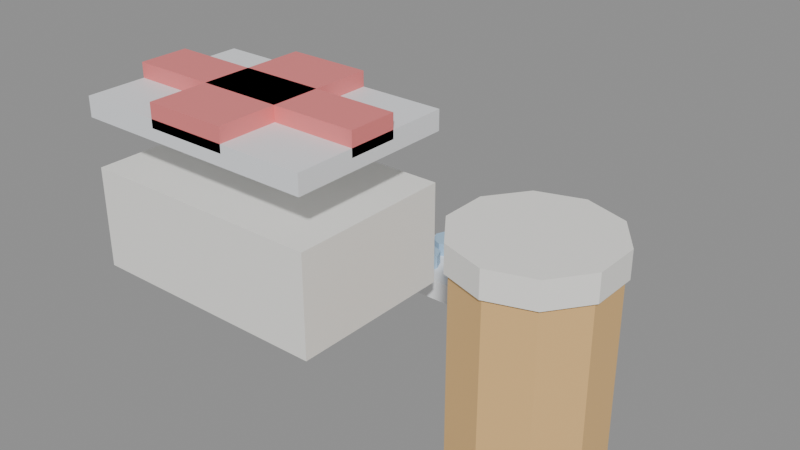 # Source: ACES_CAIXA_REMEDIOS_v01.blend  (saved by Blender 4.2.66; exported with 4.5.12 LTS)
import bpy
from mathutils import Matrix  # noqa: F401  (used for matrix-valued properties, if any)

bpy.ops.wm.read_factory_settings(use_empty=True)
scene = bpy.context.scene
scene.name = 'Scene'

# ---- materials (node trees are filled in below, after node groups)
mat_polyroom_pbr = bpy.data.materials.new('Polyroom_PBR')

# ---- material node trees
mat_polyroom_pbr.use_nodes = True; mat_polyroom_pbr.node_tree.nodes.clear()
_N = mat_polyroom_pbr.node_tree.nodes; _L = mat_polyroom_pbr.node_tree.links
n0 = _N.new('ShaderNodeOutputMaterial'); n0.name = 'Material Output'; n0.location = (300, 0)
n1 = _N.new('ShaderNodeBsdfPrincipled'); n1.name = 'Principled BSDF'; n1.location = (0, 0)
n2 = _N.new('ShaderNodeVertexColor'); n2.name = 'Color Attribute'; n2.location = (-300, 0)
n2.layer_name = 'Color'
_L.new(n2.outputs[0], n1.inputs[0])
_L.new(n1.outputs[0], n0.inputs[0])
n0.is_active_output = True

# ---- meshes
me_aces_caixa_remedios = bpy.data.meshes.new('ACES_CAIXA_REMEDIOS')
me_aces_caixa_remedios.from_pydata([(-0.142, -0.08075, 0.03), (-0.142, -0.08075, 0.09), (-0.142, 0.01925, 0.03), (-0.142, 0.01925, 0.09), (0.008028, -0.08075, 0.03), (0.008028, -0.08075, 0.09), (0.008028, 0.01925, 0.03), (0.008028, 0.01925, 0.09), (-0.143, -0.08175, 0.119), (-0.143, -0.08175, 0.131), (-0.143, 0.02025, 0.119), (-0.143, 0.02025, 0.131), (0.009028, -0.08175, 0.119), (0.009028, -0.08175, 0.131), (0.009028, 0.02025, 0.119), (0.009028, 0.02025, 0.131), (-0.09197, -0.08175, 0.126), (-0.09197, -0.08175, 0.14), (-0.09197, 0.02025, 0.126), (-0.09197, 0.02025, 0.14), (-0.04197, -0.08175, 0.126), (-0.04197, -0.08175, 0.14), (-0.04197, 0.02025, 0.126), (-0.04197, 0.02025, 0.14), (-0.143, -0.04575, 0.126), (-0.143, -0.04575, 0.14), (-0.143, -0.01575, 0.126), (-0.143, -0.01575, 0.14), (0.009028, -0.04575, 0.126), (0.009028, -0.04575, 0.14), (0.009028, -0.01575, 0.126), (0.009028, -0.01575, 0.14), (0.103, 0.00925, 0.0), (0.103, 0.00925, 0.1), (0.1265, 0.001611, 0.0), (0.1265, 0.001611, 0.1), (0.1411, -0.01839, 0.0), (0.1411, -0.01839, 0.1), (0.1411, -0.04311, 0.0), (0.1411, -0.04311, 0.1), (0.1265, -0.06311, 0.0), (0.1265, -0.06311, 0.1), (0.103, -0.07075, 0.0), (0.103, -0.07075, 0.1), (0.07952, -0.06311, 0.0), (0.07952, -0.06311, 0.1), (0.06499, -0.04311, 0.0), (0.06499, -0.04311, 0.1), (0.06499, -0.01839, 0.0), (0.06499, -0.01839, 0.1), (0.07952, 0.001611, 0.0), (0.07952, 0.001611, 0.1), (0.103, 0.01125, 0.0975), (0.103, 0.01125, 0.1125), (0.1277, 0.003229, 0.0975), (0.1277, 0.003229, 0.1125), (0.143, -0.01777, 0.0975), (0.143, -0.01777, 0.1125), (0.143, -0.04373, 0.0975), (0.143, -0.04373, 0.1125), (0.1277, -0.06473, 0.0975), (0.1277, -0.06473, 0.1125), (0.103, -0.07275, 0.0975), (0.103, -0.07275, 0.1125), (0.07834, -0.06473, 0.0975), (0.07834, -0.06473, 0.1125), (0.06308, -0.04373, 0.0975), (0.06308, -0.04373, 0.1125), (0.06308, -0.01777, 0.0975), (0.06308, -0.01777, 0.1125), (0.07834, 0.003229, 0.0975), (0.07834, 0.003229, 0.1125), (-0.04197, 0.03675, 0.006), (-0.04197, 0.03675, 0.018), (-0.04197, 0.08175, 0.006), (-0.04197, 0.08175, 0.018), (0.02803, 0.03675, 0.006), (0.02803, 0.03675, 0.018), (0.02803, 0.08175, 0.006), (0.02803, 0.08175, 0.018), (-0.02197, 0.05825, 0.018), (-0.02197, 0.05825, 0.026), (-0.01561, 0.05561, 0.018), (-0.01561, 0.05561, 0.026), (-0.01297, 0.04925, 0.018), (-0.01297, 0.04925, 0.026), (-0.01561, 0.04289, 0.018), (-0.01561, 0.04289, 0.026), (-0.02197, 0.04025, 0.018), (-0.02197, 0.04025, 0.026), (-0.02834, 0.04289, 0.018), (-0.02834, 0.04289, 0.026), (-0.03097, 0.04925, 0.018), (-0.03097, 0.04925, 0.026), (-0.02834, 0.05561, 0.018), (-0.02834, 0.05561, 0.026), (0.008028, 0.05825, 0.018), (0.008028, 0.05825, 0.026), (0.01439, 0.05561, 0.018), (0.01439, 0.05561, 0.026), (0.01703, 0.04925, 0.018), (0.01703, 0.04925, 0.026), (0.01439, 0.04289, 0.018), (0.01439, 0.04289, 0.026), (0.008028, 0.04025, 0.018), (0.008028, 0.04025, 0.026), (0.001664, 0.04289, 0.018), (0.001664, 0.04289, 0.026), (-0.0009722, 0.04925, 0.018), (-0.0009722, 0.04925, 0.026), (0.001664, 0.05561, 0.018), (0.001664, 0.05561, 0.026), (-0.02197, 0.08025, 0.018), (-0.02197, 0.08025, 0.026), (-0.01561, 0.07761, 0.018), (-0.01561, 0.07761, 0.026), (-0.01297, 0.07125, 0.018), (-0.01297, 0.07125, 0.026), (-0.01561, 0.06489, 0.018), (-0.01561, 0.06489, 0.026), (-0.02197, 0.06225, 0.018), (-0.02197, 0.06225, 0.026), (-0.02834, 0.06489, 0.018), (-0.02834, 0.06489, 0.026), (-0.03097, 0.07125, 0.018), (-0.03097, 0.07125, 0.026), (-0.02834, 0.07761, 0.018), (-0.02834, 0.07761, 0.026), (0.008028, 0.08025, 0.018), (0.008028, 0.08025, 0.026), (0.01439, 0.07761, 0.018), (0.01439, 0.07761, 0.026), (0.01703, 0.07125, 0.018), (0.01703, 0.07125, 0.026), (0.01439, 0.06489, 0.018), (0.01439, 0.06489, 0.026), (0.008028, 0.06225, 0.018), (0.008028, 0.06225, 0.026), (0.001664, 0.06489, 0.018), (0.001664, 0.06489, 0.026), (-0.0009722, 0.07125, 0.018), (-0.0009722, 0.07125, 0.026), (0.001664, 0.07761, 0.018), (0.001664, 0.07761, 0.026)], [], [(0, 1, 3, 2), (2, 3, 7, 6), (6, 7, 5, 4), (4, 5, 1, 0), (2, 6, 4, 0), (7, 3, 1, 5), (8, 9, 11, 10), (10, 11, 15, 14), (14, 15, 13, 12), (12, 13, 9, 8), (10, 14, 12, 8), (15, 11, 9, 13), (16, 17, 19, 18), (18, 19, 23, 22), (22, 23, 21, 20), (20, 21, 17, 16), (18, 22, 20, 16), (23, 19, 17, 21), (24, 25, 27, 26), (26, 27, 31, 30), (30, 31, 29, 28), (28, 29, 25, 24), (26, 30, 28, 24), (31, 27, 25, 29), (32, 33, 35, 34), (34, 35, 37, 36), (36, 37, 39, 38), (38, 39, 41, 40), (40, 41, 43, 42), (42, 43, 45, 44), (44, 45, 47, 46), (46, 47, 49, 48), (35, 33, 51, 49, 47, 45, 43, 41, 39, 37), (48, 49, 51, 50), (50, 51, 33, 32), (32, 34, 36, 38, 40, 42, 44, 46, 48, 50), (52, 53, 55, 54), (54, 55, 57, 56), (56, 57, 59, 58), (58, 59, 61, 60), (60, 61, 63, 62), (62, 63, 65, 64), (64, 65, 67, 66), (66, 67, 69, 68), (55, 53, 71, 69, 67, 65, 63, 61, 59, 57), (68, 69, 71, 70), (70, 71, 53, 52), (52, 54, 56, 58, 60, 62, 64, 66, 68, 70), (72, 73, 75, 74), (74, 75, 79, 78), (78, 79, 77, 76), (76, 77, 73, 72), (74, 78, 76, 72), (79, 75, 73, 77), (80, 81, 83, 82), (82, 83, 85, 84), (84, 85, 87, 86), (86, 87, 89, 88), (88, 89, 91, 90), (90, 91, 93, 92), (83, 81, 95, 93, 91, 89, 87, 85), (92, 93, 95, 94), (94, 95, 81, 80), (80, 82, 84, 86, 88, 90, 92, 94), (96, 97, 99, 98), (98, 99, 101, 100), (100, 101, 103, 102), (102, 103, 105, 104), (104, 105, 107, 106), (106, 107, 109, 108), (99, 97, 111, 109, 107, 105, 103, 101), (108, 109, 111, 110), (110, 111, 97, 96), (96, 98, 100, 102, 104, 106, 108, 110), (112, 113, 115, 114), (114, 115, 117, 116), (116, 117, 119, 118), (118, 119, 121, 120), (120, 121, 123, 122), (122, 123, 125, 124), (115, 113, 127, 125, 123, 121, 119, 117), (124, 125, 127, 126), (126, 127, 113, 112), (112, 114, 116, 118, 120, 122, 124, 126), (128, 129, 131, 130), (130, 131, 133, 132), (132, 133, 135, 134), (134, 135, 137, 136), (136, 137, 139, 138), (138, 139, 141, 140), (131, 129, 143, 141, 139, 137, 135, 133), (140, 141, 143, 142), (142, 143, 129, 128), (128, 130, 132, 134, 136, 138, 140, 142)])
_uv = me_aces_caixa_remedios.uv_layers.new(name='UVMap')
_uv.uv.foreach_set('vector', [0.5351, 0.7791, 0.4251, 0.7791, 0.4251, 0.5957, 0.5351, 0.5957, 0.5351, 0.2853, 0.4251, 0.2853, 0.4251, 0.01019, 0.5351, 0.01019, 0.8046, 0.5425, 0.6946, 0.5425, 0.6946, 0.359, 0.8046, 0.359, 0.5351, 0.5753, 0.4251, 0.5753, 0.4251, 0.3057, 0.5351, 0.3057, 0.1936, 0.3093, 0.1936, 0.5844, 0.01019, 0.5844, 0.01019, 0.3093, 0.3974, 0.3093, 0.3974, 0.5844, 0.214, 0.5844, 0.214, 0.3093, 0.1921, 0.959, 0.1701, 0.959, 0.1701, 0.7719, 0.1921, 0.7719, 0.9224, 0.5425, 0.9004, 0.5425, 0.9004, 0.2637, 0.9224, 0.2637, 0.2636, 0.959, 0.2416, 0.959, 0.2416, 0.7719, 0.2636, 0.7719, 0.9501, 0.836, 0.9281, 0.836, 0.9281, 0.5628, 0.9501, 0.5628, 0.1973, 0.01019, 0.1973, 0.289, 0.01019, 0.289, 0.01019, 0.01019, 0.4047, 0.01019, 0.4047, 0.289, 0.2176, 0.289, 0.2176, 0.01019, 0.1388, 0.959, 0.1131, 0.959, 0.1131, 0.7719, 0.1388, 0.7719, 0.9077, 0.9481, 0.882, 0.9481, 0.882, 0.8564, 0.9077, 0.8564, 0.3096, 0.959, 0.284, 0.959, 0.284, 0.7719, 0.3096, 0.7719, 0.8323, 0.9518, 0.8066, 0.9518, 0.8066, 0.862, 0.8323, 0.862, 0.7863, 0.7499, 0.6946, 0.7499, 0.6946, 0.5628, 0.7863, 0.5628, 0.8141, 0.1973, 0.7224, 0.1973, 0.7224, 0.01019, 0.8141, 0.01019, 0.9684, 0.4649, 0.9428, 0.4649, 0.9428, 0.4099, 0.9684, 0.4099, 0.3974, 0.8836, 0.3717, 0.8836, 0.3717, 0.6048, 0.3974, 0.6048, 0.3974, 0.959, 0.3717, 0.959, 0.3717, 0.904, 0.3974, 0.904, 0.9077, 0.836, 0.882, 0.836, 0.882, 0.5628, 0.9077, 0.5628, 0.8617, 0.5628, 0.8617, 0.8416, 0.8066, 0.8416, 0.8066, 0.5628, 0.88, 0.2637, 0.88, 0.5425, 0.825, 0.5425, 0.825, 0.2637, 0.8776, 0.1936, 0.8776, 0.01019, 0.9207, 0.01019, 0.9207, 0.1936, 0.5555, 0.5425, 0.5555, 0.359, 0.5922, 0.359, 0.5922, 0.5425, 0.5922, 0.5425, 0.5922, 0.359, 0.6375, 0.359, 0.6375, 0.5425, 0.6375, 0.5425, 0.6375, 0.359, 0.6742, 0.359, 0.6742, 0.5425, 0.5555, 0.95, 0.5555, 0.7666, 0.6005, 0.7666, 0.6005, 0.95, 0.6005, 0.95, 0.6005, 0.7666, 0.64, 0.7666, 0.64, 0.95, 0.5555, 0.7462, 0.5555, 0.5628, 0.5922, 0.5628, 0.5922, 0.7462, 0.5922, 0.7462, 0.5922, 0.5628, 0.6375, 0.5628, 0.6375, 0.7462, 0.07996, 0.7515, 0.03684, 0.7375, 0.01019, 0.7008, 0.01019, 0.6555, 0.03684, 0.6188, 0.07996, 0.6048, 0.1231, 0.6188, 0.1497, 0.6555, 0.1497, 0.7008, 0.1231, 0.7375, 0.6375, 0.7462, 0.6375, 0.5628, 0.6742, 0.5628, 0.6742, 0.7462, 0.8345, 0.1936, 0.8345, 0.01019, 0.8776, 0.01019, 0.8776, 0.1936, 0.283, 0.7375, 0.2399, 0.7515, 0.1968, 0.7375, 0.1701, 0.7008, 0.1701, 0.6555, 0.1968, 0.6188, 0.2399, 0.6048, 0.283, 0.6188, 0.3096, 0.6555, 0.3096, 0.7008, 0.7499, 0.2629, 0.7224, 0.2629, 0.7224, 0.2176, 0.7499, 0.2176, 0.5351, 0.9241, 0.5076, 0.9241, 0.5076, 0.8855, 0.5351, 0.8855, 0.5351, 0.8855, 0.5076, 0.8855, 0.5076, 0.8379, 0.5351, 0.8379, 0.5351, 0.8379, 0.5076, 0.8379, 0.5076, 0.7994, 0.5351, 0.7994, 0.7978, 0.3082, 0.7703, 0.3082, 0.7703, 0.2609, 0.7978, 0.2609, 0.7978, 0.2609, 0.7703, 0.2609, 0.7703, 0.2194, 0.7978, 0.2194, 0.4526, 0.9241, 0.4251, 0.9241, 0.4251, 0.8855, 0.4526, 0.8855, 0.4526, 0.8855, 0.4251, 0.8855, 0.4251, 0.8379, 0.4526, 0.8379, 0.702, 0.111, 0.674, 0.1495, 0.6287, 0.1642, 0.5835, 0.1495, 0.5555, 0.111, 0.5555, 0.06341, 0.5835, 0.0249, 0.6287, 0.01019, 0.674, 0.0249, 0.702, 0.06341, 0.4526, 0.8379, 0.4251, 0.8379, 0.4251, 0.7994, 0.4526, 0.7994, 0.7499, 0.3082, 0.7224, 0.3082, 0.7224, 0.2629, 0.7499, 0.2629, 0.5835, 0.324, 0.5555, 0.2854, 0.5555, 0.2378, 0.5835, 0.1993, 0.6287, 0.1846, 0.674, 0.1993, 0.702, 0.2378, 0.702, 0.2854, 0.674, 0.324, 0.6287, 0.3387, 0.9501, 0.9389, 0.9281, 0.9389, 0.9281, 0.8564, 0.9501, 0.8564, 0.9631, 0.1386, 0.9411, 0.1386, 0.9411, 0.01019, 0.9631, 0.01019, 0.9631, 0.2415, 0.9411, 0.2415, 0.9411, 0.1589, 0.9631, 0.1589, 0.9648, 0.3895, 0.9428, 0.3895, 0.9428, 0.2637, 0.9648, 0.2637, 0.7771, 0.7703, 0.7771, 0.8986, 0.6946, 0.8986, 0.6946, 0.7703, 0.09272, 0.7719, 0.09272, 0.9003, 0.01019, 0.9003, 0.01019, 0.7719, 0.3447, 0.7913, 0.33, 0.7913, 0.33, 0.7797, 0.3447, 0.7797, 0.3447, 0.8467, 0.33, 0.8467, 0.33, 0.8351, 0.3447, 0.8351, 0.3447, 0.8351, 0.33, 0.8351, 0.33, 0.8234, 0.3447, 0.8234, 0.9851, 0.5857, 0.9705, 0.5857, 0.9705, 0.5733, 0.9851, 0.5733, 0.9851, 0.5733, 0.9705, 0.5733, 0.9705, 0.5628, 0.9851, 0.5628, 0.8679, 0.2428, 0.8532, 0.2428, 0.8532, 0.2311, 0.8679, 0.2311, 0.9733, 0.4942, 0.9733, 0.5068, 0.9643, 0.5158, 0.9517, 0.5158, 0.9428, 0.5068, 0.9428, 0.4942, 0.9517, 0.4853, 0.9643, 0.4853, 0.8679, 0.2311, 0.8532, 0.2311, 0.8532, 0.2194, 0.8679, 0.2194, 0.3447, 0.803, 0.33, 0.803, 0.33, 0.7913, 0.3447, 0.7913, 0.5035, 0.966, 0.4945, 0.9749, 0.4819, 0.9749, 0.473, 0.966, 0.473, 0.9534, 0.4819, 0.9444, 0.4945, 0.9444, 0.5035, 0.9534, 0.3447, 0.9225, 0.33, 0.9225, 0.33, 0.9108, 0.3447, 0.9108, 0.3447, 0.8905, 0.33, 0.8905, 0.33, 0.8788, 0.3447, 0.8788, 0.3447, 0.8788, 0.33, 0.8788, 0.33, 0.8671, 0.3447, 0.8671, 0.9851, 0.836, 0.9705, 0.836, 0.9705, 0.8236, 0.9851, 0.8236, 0.9851, 0.8236, 0.9705, 0.8236, 0.9705, 0.8132, 0.9851, 0.8132, 0.9029, 0.2428, 0.8882, 0.2428, 0.8882, 0.2311, 0.9029, 0.2311, 0.4526, 0.9534, 0.4526, 0.966, 0.4437, 0.9749, 0.431, 0.9749, 0.4221, 0.966, 0.4221, 0.9534, 0.431, 0.9444, 0.4437, 0.9444, 0.9029, 0.2311, 0.8882, 0.2311, 0.8882, 0.2194, 0.9029, 0.2194, 0.3447, 0.9342, 0.33, 0.9342, 0.33, 0.9225, 0.3447, 0.9225, 0.9281, 0.9809, 0.9281, 0.9682, 0.937, 0.9593, 0.9496, 0.9593, 0.9586, 0.9682, 0.9586, 0.9809, 0.9496, 0.9898, 0.937, 0.9898, 0.8328, 0.2311, 0.8181, 0.2311, 0.8181, 0.2194, 0.8328, 0.2194, 0.3447, 0.6281, 0.33, 0.6281, 0.33, 0.6165, 0.3447, 0.6165, 0.3447, 0.6165, 0.33, 0.6165, 0.33, 0.6048, 0.3447, 0.6048, 0.9851, 0.8793, 0.9705, 0.8793, 0.9705, 0.8669, 0.9851, 0.8669, 0.9851, 0.8669, 0.9705, 0.8669, 0.9705, 0.8564, 0.9851, 0.8564, 0.3447, 0.6719, 0.33, 0.6719, 0.33, 0.6602, 0.3447, 0.6602, 0.07115, 0.9512, 0.06222, 0.9422, 0.06222, 0.9296, 0.07115, 0.9207, 0.08378, 0.9207, 0.09272, 0.9296, 0.09272, 0.9422, 0.08378, 0.9512, 0.3447, 0.6602, 0.33, 0.6602, 0.33, 0.6485, 0.3447, 0.6485, 0.8328, 0.2428, 0.8181, 0.2428, 0.8181, 0.2311, 0.8328, 0.2311, 0.04184, 0.9422, 0.03291, 0.9512, 0.02028, 0.9512, 0.01134, 0.9422, 0.01134, 0.9296, 0.02028, 0.9207, 0.03291, 0.9207, 0.04184, 0.9296, 0.3447, 0.9662, 0.33, 0.9662, 0.33, 0.9545, 0.3447, 0.9545, 0.3447, 0.7156, 0.33, 0.7156, 0.33, 0.7039, 0.3447, 0.7039, 0.3447, 0.7039, 0.33, 0.7039, 0.33, 0.6922, 0.3447, 0.6922, 0.9851, 0.629, 0.9705, 0.629, 0.9705, 0.6166, 0.9851, 0.6166, 0.9851, 0.6166, 0.9705, 0.6166, 0.9705, 0.6061, 0.9851, 0.6061, 0.3447, 0.7593, 0.33, 0.7593, 0.33, 0.7476, 0.3447, 0.7476, 0.767, 0.9495, 0.7544, 0.9495, 0.7454, 0.9406, 0.7454, 0.928, 0.7544, 0.919, 0.767, 0.919, 0.7759, 0.928, 0.7759, 0.9406, 0.3447, 0.7476, 0.33, 0.7476, 0.33, 0.736, 0.3447, 0.736, 0.3447, 0.9779, 0.33, 0.9779, 0.33, 0.9662, 0.3447, 0.9662, 0.6946, 0.9406, 0.6946, 0.928, 0.7035, 0.919, 0.7161, 0.919, 0.7251, 0.928, 0.7251, 0.9406, 0.7161, 0.9495, 0.7035, 0.9495])
_ca = me_aces_caixa_remedios.color_attributes.new('Color', 'FLOAT_COLOR', 'POINT')
_ca.data.foreach_set('color', [0.93, 0.92, 0.88, 1.0, 0.93, 0.92, 0.88, 1.0, 0.93, 0.92, 0.88, 1.0, 0.93, 0.92, 0.88, 1.0, 0.93, 0.92, 0.88, 1.0, 0.93, 0.92, 0.88, 1.0, 0.93, 0.92, 0.88, 1.0, 0.93, 0.92, 0.88, 1.0, 0.85, 0.87, 0.9, 1.0, 0.85, 0.87, 0.9, 1.0, 0.85, 0.87, 0.9, 1.0, 0.85, 0.87, 0.9, 1.0, 0.85, 0.87, 0.9, 1.0, 0.85, 0.87, 0.9, 1.0, 0.85, 0.87, 0.9, 1.0, 0.85, 0.87, 0.9, 1.0, 0.85, 0.22, 0.22, 1.0, 0.85, 0.22, 0.22, 1.0, 0.85, 0.22, 0.22, 1.0, 0.85, 0.22, 0.22, 1.0, 0.85, 0.22, 0.22, 1.0, 0.85, 0.22, 0.22, 1.0, 0.85, 0.22, 0.22, 1.0, 0.85, 0.22, 0.22, 1.0, 0.85, 0.22, 0.22, 1.0, 0.85, 0.22, 0.22, 1.0, 0.85, 0.22, 0.22, 1.0, 0.85, 0.22, 0.22, 1.0, 0.85, 0.22, 0.22, 1.0, 0.85, 0.22, 0.22, 1.0, 0.85, 0.22, 0.22, 1.0, 0.85, 0.22, 0.22, 1.0, 0.8, 0.5, 0.2, 1.0, 0.8, 0.5, 0.2, 1.0, 0.8, 0.5, 0.2, 1.0, 0.8, 0.5, 0.2, 1.0, 0.8, 0.5, 0.2, 1.0, 0.8, 0.5, 0.2, 1.0, 0.8, 0.5, 0.2, 1.0, 0.8, 0.5, 0.2, 1.0, 0.8, 0.5, 0.2, 1.0, 0.8, 0.5, 0.2, 1.0, 0.8, 0.5, 0.2, 1.0, 0.8, 0.5, 0.2, 1.0, 0.8, 0.5, 0.2, 1.0, 0.8, 0.5, 0.2, 1.0, 0.8, 0.5, 0.2, 1.0, 0.8, 0.5, 0.2, 1.0, 0.8, 0.5, 0.2, 1.0, 0.8, 0.5, 0.2, 1.0, 0.8, 0.5, 0.2, 1.0, 0.8, 0.5, 0.2, 1.0, 0.93, 0.92, 0.88, 1.0, 0.93, 0.92, 0.88, 1.0, 0.93, 0.92, 0.88, 1.0, 0.93, 0.92, 0.88, 1.0, 0.93, 0.92, 0.88, 1.0, 0.93, 0.92, 0.88, 1.0, 0.93, 0.92, 0.88, 1.0, 0.93, 0.92, 0.88, 1.0, 0.93, 0.92, 0.88, 1.0, 0.93, 0.92, 0.88, 1.0, 0.93, 0.92, 0.88, 1.0, 0.93, 0.92, 0.88, 1.0, 0.93, 0.92, 0.88, 1.0, 0.93, 0.92, 0.88, 1.0, 0.93, 0.92, 0.88, 1.0, 0.93, 0.92, 0.88, 1.0, 0.93, 0.92, 0.88, 1.0, 0.93, 0.92, 0.88, 1.0, 0.93, 0.92, 0.88, 1.0, 0.93, 0.92, 0.88, 1.0, 0.9, 0.92, 0.95, 1.0, 0.9, 0.92, 0.95, 1.0, 0.9, 0.92, 0.95, 1.0, 0.9, 0.92, 0.95, 1.0, 0.9, 0.92, 0.95, 1.0, 0.9, 0.92, 0.95, 1.0, 0.9, 0.92, 0.95, 1.0, 0.9, 0.92, 0.95, 1.0, 0.4, 0.6, 0.8, 1.0, 0.4, 0.6, 0.8, 1.0, 0.4, 0.6, 0.8, 1.0, 0.4, 0.6, 0.8, 1.0, 0.4, 0.6, 0.8, 1.0, 0.4, 0.6, 0.8, 1.0, 0.4, 0.6, 0.8, 1.0, 0.4, 0.6, 0.8, 1.0, 0.4, 0.6, 0.8, 1.0, 0.4, 0.6, 0.8, 1.0, 0.4, 0.6, 0.8, 1.0, 0.4, 0.6, 0.8, 1.0, 0.4, 0.6, 0.8, 1.0, 0.4, 0.6, 0.8, 1.0, 0.4, 0.6, 0.8, 1.0, 0.4, 0.6, 0.8, 1.0, 0.4, 0.6, 0.8, 1.0, 0.4, 0.6, 0.8, 1.0, 0.4, 0.6, 0.8, 1.0, 0.4, 0.6, 0.8, 1.0, 0.4, 0.6, 0.8, 1.0, 0.4, 0.6, 0.8, 1.0, 0.4, 0.6, 0.8, 1.0, 0.4, 0.6, 0.8, 1.0, 0.4, 0.6, 0.8, 1.0, 0.4, 0.6, 0.8, 1.0, 0.4, 0.6, 0.8, 1.0, 0.4, 0.6, 0.8, 1.0, 0.4, 0.6, 0.8, 1.0, 0.4, 0.6, 0.8, 1.0, 0.4, 0.6, 0.8, 1.0, 0.4, 0.6, 0.8, 1.0, 0.4, 0.6, 0.8, 1.0, 0.4, 0.6, 0.8, 1.0, 0.4, 0.6, 0.8, 1.0, 0.4, 0.6, 0.8, 1.0, 0.4, 0.6, 0.8, 1.0, 0.4, 0.6, 0.8, 1.0, 0.4, 0.6, 0.8, 1.0, 0.4, 0.6, 0.8, 1.0, 0.4, 0.6, 0.8, 1.0, 0.4, 0.6, 0.8, 1.0, 0.4, 0.6, 0.8, 1.0, 0.4, 0.6, 0.8, 1.0, 0.4, 0.6, 0.8, 1.0, 0.4, 0.6, 0.8, 1.0, 0.4, 0.6, 0.8, 1.0, 0.4, 0.6, 0.8, 1.0, 0.4, 0.6, 0.8, 1.0, 0.4, 0.6, 0.8, 1.0, 0.4, 0.6, 0.8, 1.0, 0.4, 0.6, 0.8, 1.0, 0.4, 0.6, 0.8, 1.0, 0.4, 0.6, 0.8, 1.0, 0.4, 0.6, 0.8, 1.0, 0.4, 0.6, 0.8, 1.0, 0.4, 0.6, 0.8, 1.0, 0.4, 0.6, 0.8, 1.0, 0.4, 0.6, 0.8, 1.0, 0.4, 0.6, 0.8, 1.0, 0.4, 0.6, 0.8, 1.0, 0.4, 0.6, 0.8, 1.0, 0.4, 0.6, 0.8, 1.0, 0.4, 0.6, 0.8, 1.0])
me_aces_caixa_remedios.materials.append(mat_polyroom_pbr)
me_aces_caixa_remedios.update()

# ---- objects
ob_aces_caixa_remedios = bpy.data.objects.new('ACES_CAIXA_REMEDIOS', me_aces_caixa_remedios)

# ---- transforms, parenting, visibility, modifiers, constraints
ob_aces_caixa_remedios.location = (0.0, 0.0, 0.0)

# ---- collection membership
scene.collection.objects.link(ob_aces_caixa_remedios)

# ---- scene / render settings (as saved in the file)
scene.frame_start = 1; scene.frame_end = 250; scene.frame_set(1)
scene.render.engine = 'BLENDER_EEVEE_NEXT'
bpy.context.view_layer.update()

# ---- added for rendering (the .blend has no active camera and no usable light): camera, sun + grey world if the file has none
cam_auto = bpy.data.cameras.new('AutoCamera')
cam_auto.lens = 50.0
cam_auto.sensor_width = 36.0
cam_auto.clip_end = 1000.0
ob_auto_camera = bpy.data.objects.new('AutoCamera', cam_auto)
scene.collection.objects.link(ob_auto_camera)
ob_auto_camera.location = (0.331143, -0.397372, 0.334914)
ob_auto_camera.rotation_euler = (1.09748, -7.21219e-08, 0.694738)
scene.camera = ob_auto_camera
light_auto_sun = bpy.data.lights.new('AutoSun', 'SUN')
light_auto_sun.energy = 3.0
light_auto_sun.angle = 0.0523599
ob_auto_sun = bpy.data.objects.new('AutoSun', light_auto_sun)
scene.collection.objects.link(ob_auto_sun)
ob_auto_sun.rotation_euler = (0.872665, 0.174533, 0.523599)
if scene.world is None:
    world_auto = bpy.data.worlds.new('AutoWorld')
    world_auto.color = (0.3, 0.3, 0.3)
    scene.world = world_auto
bpy.context.view_layer.update()
